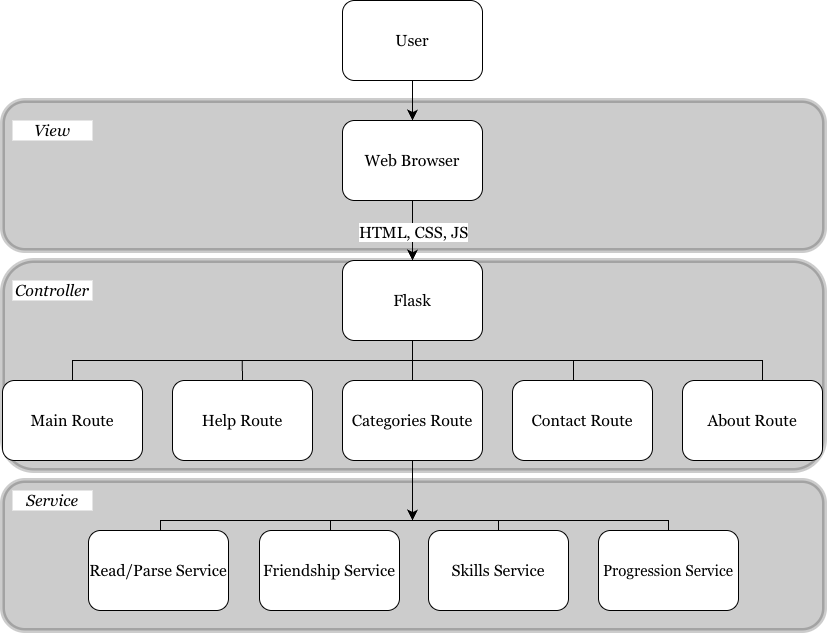

The diagram above was exported from draw.io. Its source (the exported page's mxGraphModel, read from the mxfile embedded in the PNG):
<mxGraphModel dx="1548" dy="1015" grid="1" gridSize="10" guides="1" tooltips="1" connect="1" arrows="1" fold="1" page="1" pageScale="1" pageWidth="850" pageHeight="1100" math="0" shadow="0">
  <root>
    <mxCell id="0" />
    <mxCell id="1" parent="0" />
    <mxCell id="BVuryEHWbB8yM_ylij5S-58" parent="1" style="rounded=1;whiteSpace=wrap;html=1;opacity=20;fillColor=light-dark(#000000,#FFA7FF);fontColor=#ffffff;strokeColor=light-dark(#000000, #efc0ff);fontSize=16;strokeWidth=5;" value="" vertex="1">
      <mxGeometry height="150" width="822" x="20" y="520" as="geometry" />
    </mxCell>
    <mxCell id="BVuryEHWbB8yM_ylij5S-57" parent="1" style="rounded=1;whiteSpace=wrap;html=1;opacity=20;fillColor=light-dark(#000000,#6DB2FF);fontColor=#ffffff;strokeColor=#000000;fontSize=16;strokeWidth=5;perimeterSpacing=1;" value="" vertex="1">
      <mxGeometry height="150" width="822" x="20" y="140" as="geometry" />
    </mxCell>
    <mxCell id="BVuryEHWbB8yM_ylij5S-53" parent="1" style="rounded=1;whiteSpace=wrap;html=1;opacity=20;fillColor=#000000;strokeColor=#000000;glass=0;fontColor=#ffffff;fontSize=16;strokeWidth=5;" value="" vertex="1">
      <mxGeometry height="210" width="822" x="20" y="300" as="geometry" />
    </mxCell>
    <mxCell id="BVuryEHWbB8yM_ylij5S-1" parent="1" style="rounded=1;whiteSpace=wrap;html=1;fontFamily=Georgia;fontSize=16;" value="User" vertex="1">
      <mxGeometry height="80" width="140" x="360" y="40" as="geometry" />
    </mxCell>
    <mxCell id="BVuryEHWbB8yM_ylij5S-5" parent="1" style="rounded=1;whiteSpace=wrap;html=1;fontFamily=Georgia;fontSize=16;" value="Web Browser" vertex="1">
      <mxGeometry height="80" width="140" x="360" y="160" as="geometry" />
    </mxCell>
    <mxCell id="BVuryEHWbB8yM_ylij5S-6" parent="1" style="rounded=1;whiteSpace=wrap;html=1;fontFamily=Georgia;fontSize=16;" value="Flask" vertex="1">
      <mxGeometry height="80" width="140" x="360" y="300" as="geometry" />
    </mxCell>
    <mxCell id="BVuryEHWbB8yM_ylij5S-7" parent="1" style="rounded=1;whiteSpace=wrap;html=1;fontFamily=Georgia;fontSize=16;" value="Contact Route" vertex="1">
      <mxGeometry height="80" width="140" x="530" y="420" as="geometry" />
    </mxCell>
    <mxCell id="BVuryEHWbB8yM_ylij5S-8" parent="1" style="rounded=1;whiteSpace=wrap;html=1;fontFamily=Georgia;fontSize=16;" value="Categories Route" vertex="1">
      <mxGeometry height="80" width="140" x="360" y="420" as="geometry" />
    </mxCell>
    <mxCell id="BVuryEHWbB8yM_ylij5S-9" parent="1" style="rounded=1;whiteSpace=wrap;html=1;fontFamily=Georgia;fontSize=16;" value="Help Route" vertex="1">
      <mxGeometry height="80" width="140" x="190" y="420" as="geometry" />
    </mxCell>
    <mxCell id="BVuryEHWbB8yM_ylij5S-10" parent="1" style="rounded=1;whiteSpace=wrap;html=1;fontFamily=Georgia;fontSize=16;" value="Main Route" vertex="1">
      <mxGeometry height="80" width="140" x="20" y="420" as="geometry" />
    </mxCell>
    <mxCell id="BVuryEHWbB8yM_ylij5S-11" parent="1" style="rounded=1;whiteSpace=wrap;html=1;fontFamily=Georgia;fontSize=16;" value="About Route" vertex="1">
      <mxGeometry height="80" width="140" x="700" y="420" as="geometry" />
    </mxCell>
    <mxCell id="BVuryEHWbB8yM_ylij5S-33" edge="1" parent="1" source="BVuryEHWbB8yM_ylij5S-5" style="endArrow=classic;html=1;rounded=0;fontSize=16;startSize=8;endSize=8;curved=1;exitX=0.5;exitY=1;exitDx=0;exitDy=0;fontFamily=Georgia;" value="">
      <mxGeometry relative="1" as="geometry">
        <mxPoint x="430" y="240" as="sourcePoint" />
        <mxPoint x="430" y="300" as="targetPoint" />
      </mxGeometry>
    </mxCell>
    <mxCell id="BVuryEHWbB8yM_ylij5S-34" connectable="0" parent="BVuryEHWbB8yM_ylij5S-33" style="edgeLabel;resizable=0;html=1;;align=center;verticalAlign=middle;fontFamily=Georgia;fontSize=16;" value="HTML, CSS, JS" vertex="1">
      <mxGeometry relative="1" as="geometry" />
    </mxCell>
    <mxCell id="BVuryEHWbB8yM_ylij5S-35" edge="1" parent="1" source="BVuryEHWbB8yM_ylij5S-1" style="endArrow=classic;html=1;rounded=0;fontSize=16;startSize=8;endSize=8;curved=1;entryX=0.5;entryY=0;entryDx=0;entryDy=0;exitX=0.5;exitY=1;exitDx=0;exitDy=0;fontFamily=Georgia;" target="BVuryEHWbB8yM_ylij5S-5" value="">
      <mxGeometry height="50" relative="1" width="50" as="geometry">
        <mxPoint x="425" y="120" as="sourcePoint" />
        <mxPoint x="475" y="70" as="targetPoint" />
      </mxGeometry>
    </mxCell>
    <mxCell id="BVuryEHWbB8yM_ylij5S-39" edge="1" parent="1" source="BVuryEHWbB8yM_ylij5S-6" style="endArrow=none;html=1;rounded=0;fontSize=16;startSize=8;endSize=8;edgeStyle=orthogonalEdgeStyle;exitX=0.5;exitY=1;exitDx=0;exitDy=0;entryX=0.5;entryY=0;entryDx=0;entryDy=0;fontFamily=Georgia;" value="">
      <mxGeometry relative="1" as="geometry">
        <mxPoint x="390" y="400" as="sourcePoint" />
        <mxPoint x="90" y="420" as="targetPoint" />
      </mxGeometry>
    </mxCell>
    <mxCell id="BVuryEHWbB8yM_ylij5S-40" edge="1" parent="1" style="endArrow=none;html=1;rounded=0;fontSize=16;startSize=8;endSize=8;curved=1;entryX=0.5;entryY=0;entryDx=0;entryDy=0;fontFamily=Georgia;" target="BVuryEHWbB8yM_ylij5S-9" value="">
      <mxGeometry relative="1" as="geometry">
        <mxPoint x="259.73" y="400" as="sourcePoint" />
        <mxPoint x="260" y="420" as="targetPoint" />
      </mxGeometry>
    </mxCell>
    <mxCell id="BVuryEHWbB8yM_ylij5S-42" edge="1" parent="1" style="endArrow=none;html=1;rounded=0;fontSize=16;startSize=8;endSize=8;edgeStyle=orthogonalEdgeStyle;fontFamily=Georgia;" value="">
      <mxGeometry relative="1" as="geometry">
        <mxPoint x="430" y="400" as="sourcePoint" />
        <mxPoint x="591" y="420" as="targetPoint" />
      </mxGeometry>
    </mxCell>
    <mxCell id="BVuryEHWbB8yM_ylij5S-44" edge="1" parent="1" style="endArrow=none;html=1;rounded=0;fontSize=16;startSize=8;endSize=8;edgeStyle=orthogonalEdgeStyle;fontFamily=Georgia;" value="">
      <mxGeometry relative="1" as="geometry">
        <Array as="points">
          <mxPoint x="780" y="400" />
          <mxPoint x="780" y="420" />
        </Array>
        <mxPoint x="590" y="400" as="sourcePoint" />
        <mxPoint x="751" y="420" as="targetPoint" />
      </mxGeometry>
    </mxCell>
    <mxCell id="BVuryEHWbB8yM_ylij5S-46" edge="1" parent="1" style="endArrow=none;html=1;rounded=0;fontSize=16;startSize=8;endSize=8;curved=1;entryX=0.5;entryY=0;entryDx=0;entryDy=0;fontFamily=Georgia;" target="BVuryEHWbB8yM_ylij5S-8" value="">
      <mxGeometry relative="1" as="geometry">
        <mxPoint x="430" y="400" as="sourcePoint" />
        <mxPoint x="540" y="410" as="targetPoint" />
      </mxGeometry>
    </mxCell>
    <mxCell id="BVuryEHWbB8yM_ylij5S-62" parent="1" style="text;html=1;whiteSpace=wrap;align=center;verticalAlign=middle;rounded=0;fontFamily=Georgia;fillColor=default;fontSize=16;" value="&lt;i&gt;Controller&lt;/i&gt;" vertex="1">
      <mxGeometry height="20" width="80" x="30" y="320" as="geometry" />
    </mxCell>
    <mxCell id="BVuryEHWbB8yM_ylij5S-63" parent="1" style="text;html=1;whiteSpace=wrap;strokeColor=none;fillColor=default;align=center;verticalAlign=middle;rounded=0;fontFamily=Georgia;fontSize=16;" value="&lt;i&gt;Service&lt;/i&gt;" vertex="1">
      <mxGeometry height="20" width="80" x="30" y="530" as="geometry" />
    </mxCell>
    <mxCell id="BVuryEHWbB8yM_ylij5S-61" parent="1" style="text;html=1;whiteSpace=wrap;align=center;verticalAlign=middle;rounded=0;fontFamily=Georgia;fillColor=default;strokeColor=none;fontSize=16;" value="&lt;i&gt;View&lt;/i&gt;" vertex="1">
      <mxGeometry height="20" width="80" x="30" y="160" as="geometry" />
    </mxCell>
    <mxCell id="BVuryEHWbB8yM_ylij5S-69" parent="1" style="rounded=1;whiteSpace=wrap;html=1;fontFamily=Georgia;fontSize=16;" value="Friendship Service" vertex="1">
      <mxGeometry height="80" width="140" x="277" y="570" as="geometry" />
    </mxCell>
    <mxCell id="BVuryEHWbB8yM_ylij5S-71" parent="1" style="rounded=1;whiteSpace=wrap;html=1;fontFamily=Georgia;fontSize=16;" value="Read/Parse Service" vertex="1">
      <mxGeometry height="80" width="140" x="106" y="570" as="geometry" />
    </mxCell>
    <mxCell id="BVuryEHWbB8yM_ylij5S-72" parent="1" style="rounded=1;whiteSpace=wrap;html=1;fontFamily=Georgia;fontSize=16;" value="&lt;font style=&quot;font-size: 15px;&quot;&gt;Progression Service&lt;/font&gt;" vertex="1">
      <mxGeometry height="80" width="140" x="616" y="570" as="geometry" />
    </mxCell>
    <mxCell id="BVuryEHWbB8yM_ylij5S-73" edge="1" parent="1" style="endArrow=none;html=1;rounded=0;fontSize=16;startSize=8;endSize=8;edgeStyle=orthogonalEdgeStyle;entryX=0.5;entryY=0;entryDx=0;entryDy=0;fontFamily=Georgia;" target="BVuryEHWbB8yM_ylij5S-71" value="">
      <mxGeometry relative="1" as="geometry">
        <Array as="points">
          <mxPoint x="348" y="560" />
          <mxPoint x="178" y="560" />
          <mxPoint x="178" y="570" />
        </Array>
        <mxPoint x="348" y="570" as="sourcePoint" />
        <mxPoint x="138" y="600" as="targetPoint" />
      </mxGeometry>
    </mxCell>
    <mxCell id="BVuryEHWbB8yM_ylij5S-93" edge="1" parent="1" style="endArrow=none;html=1;rounded=0;fontSize=16;startSize=8;endSize=8;edgeStyle=orthogonalEdgeStyle;fontFamily=Georgia;" target="BVuryEHWbB8yM_ylij5S-68" value="">
      <mxGeometry relative="1" as="geometry">
        <Array as="points" />
        <mxPoint x="508" y="600" as="sourcePoint" />
        <mxPoint x="669" y="620" as="targetPoint" />
      </mxGeometry>
    </mxCell>
    <mxCell id="BVuryEHWbB8yM_ylij5S-68" parent="1" style="rounded=1;whiteSpace=wrap;html=1;fontFamily=Georgia;fontSize=16;" value="Skills Service" vertex="1">
      <mxGeometry height="80" width="140" x="446" y="570" as="geometry" />
    </mxCell>
    <mxCell id="BVuryEHWbB8yM_ylij5S-94" edge="1" parent="1" style="endArrow=none;html=1;rounded=0;fontSize=16;startSize=8;endSize=8;edgeStyle=orthogonalEdgeStyle;entryX=0.5;entryY=0;entryDx=0;entryDy=0;" target="BVuryEHWbB8yM_ylij5S-68" value="">
      <mxGeometry relative="1" as="geometry">
        <mxPoint x="346" y="560" as="sourcePoint" />
        <mxPoint x="506" y="560" as="targetPoint" />
      </mxGeometry>
    </mxCell>
    <mxCell id="BVuryEHWbB8yM_ylij5S-95" edge="1" parent="1" style="endArrow=none;html=1;rounded=0;fontSize=16;startSize=8;endSize=8;edgeStyle=orthogonalEdgeStyle;entryX=0.5;entryY=0;entryDx=0;entryDy=0;" value="">
      <mxGeometry relative="1" as="geometry">
        <Array as="points">
          <mxPoint x="686" y="560" />
        </Array>
        <mxPoint x="516" y="560" as="sourcePoint" />
        <mxPoint x="686" y="570" as="targetPoint" />
      </mxGeometry>
    </mxCell>
    <mxCell id="BVuryEHWbB8yM_ylij5S-96" edge="1" parent="1" source="BVuryEHWbB8yM_ylij5S-8" style="endArrow=classic;html=1;rounded=0;fontSize=16;startSize=8;endSize=8;edgeStyle=orthogonalEdgeStyle;exitX=0.5;exitY=1;exitDx=0;exitDy=0;" value="">
      <mxGeometry height="50" relative="1" width="50" as="geometry">
        <mxPoint x="510" y="540" as="sourcePoint" />
        <mxPoint x="430" y="560" as="targetPoint" />
      </mxGeometry>
    </mxCell>
  </root>
</mxGraphModel>